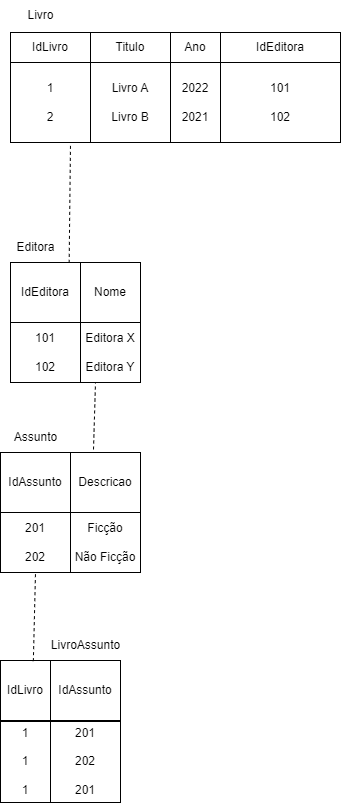

The diagram above was exported from draw.io. Its source (the exported page's mxGraphModel, read from the mxfile embedded in the PNG):
<mxGraphModel dx="593" dy="643" grid="1" gridSize="10" guides="1" tooltips="1" connect="1" arrows="1" fold="1" page="1" pageScale="1" pageWidth="850" pageHeight="1100" math="0" shadow="0" extFonts="Permanent Marker^https://fonts.googleapis.com/css?family=Permanent+Marker">
  <root>
    <mxCell id="0" />
    <mxCell id="1" parent="0" />
    <mxCell id="rrW4kJ-DiqWA_1mWFbDE-4" value="&lt;font style=&quot;vertical-align: inherit;&quot;&gt;&lt;font style=&quot;vertical-align: inherit;&quot;&gt;IdLivro&lt;/font&gt;&lt;/font&gt;" style="rounded=0;whiteSpace=wrap;html=1;" vertex="1" parent="1">
      <mxGeometry x="80" y="60" width="80" height="30" as="geometry" />
    </mxCell>
    <mxCell id="rrW4kJ-DiqWA_1mWFbDE-5" value="&lt;font style=&quot;vertical-align: inherit;&quot;&gt;&lt;font style=&quot;vertical-align: inherit;&quot;&gt;Livro&lt;/font&gt;&lt;/font&gt;" style="text;html=1;align=center;verticalAlign=middle;resizable=0;points=[];autosize=1;strokeColor=none;fillColor=none;" vertex="1" parent="1">
      <mxGeometry x="85" y="28" width="50" height="30" as="geometry" />
    </mxCell>
    <mxCell id="rrW4kJ-DiqWA_1mWFbDE-7" value="&lt;font style=&quot;vertical-align: inherit;&quot;&gt;&lt;font style=&quot;vertical-align: inherit;&quot;&gt;Titulo&lt;/font&gt;&lt;/font&gt;" style="rounded=0;whiteSpace=wrap;html=1;" vertex="1" parent="1">
      <mxGeometry x="160" y="60" width="80" height="30" as="geometry" />
    </mxCell>
    <mxCell id="rrW4kJ-DiqWA_1mWFbDE-8" value="&lt;font style=&quot;vertical-align: inherit;&quot;&gt;&lt;font style=&quot;vertical-align: inherit;&quot;&gt;Ano&lt;/font&gt;&lt;/font&gt;" style="rounded=0;whiteSpace=wrap;html=1;" vertex="1" parent="1">
      <mxGeometry x="240" y="60" width="50" height="30" as="geometry" />
    </mxCell>
    <mxCell id="rrW4kJ-DiqWA_1mWFbDE-9" value="&lt;font style=&quot;vertical-align: inherit;&quot;&gt;&lt;font style=&quot;vertical-align: inherit;&quot;&gt;IdEditora&lt;/font&gt;&lt;/font&gt;" style="rounded=0;whiteSpace=wrap;html=1;" vertex="1" parent="1">
      <mxGeometry x="290" y="60" width="120" height="30" as="geometry" />
    </mxCell>
    <mxCell id="rrW4kJ-DiqWA_1mWFbDE-12" value="&lt;font style=&quot;vertical-align: inherit;&quot;&gt;&lt;font style=&quot;vertical-align: inherit;&quot;&gt;1&lt;/font&gt;&lt;/font&gt;&lt;div&gt;&lt;font style=&quot;vertical-align: inherit;&quot;&gt;&lt;font style=&quot;vertical-align: inherit;&quot;&gt;&lt;br&gt;&lt;/font&gt;&lt;/font&gt;&lt;/div&gt;&lt;div&gt;&lt;font style=&quot;vertical-align: inherit;&quot;&gt;&lt;font style=&quot;vertical-align: inherit;&quot;&gt;&lt;font style=&quot;vertical-align: inherit;&quot;&gt;&lt;font style=&quot;vertical-align: inherit;&quot;&gt;2&lt;/font&gt;&lt;/font&gt;&lt;/font&gt;&lt;/font&gt;&lt;/div&gt;" style="whiteSpace=wrap;html=1;aspect=fixed;" vertex="1" parent="1">
      <mxGeometry x="80" y="90" width="80" height="80" as="geometry" />
    </mxCell>
    <mxCell id="rrW4kJ-DiqWA_1mWFbDE-13" value="&lt;font style=&quot;vertical-align: inherit;&quot;&gt;&lt;font style=&quot;vertical-align: inherit;&quot;&gt;Livro A&lt;/font&gt;&lt;/font&gt;&lt;div&gt;&lt;font style=&quot;vertical-align: inherit;&quot;&gt;&lt;font style=&quot;vertical-align: inherit;&quot;&gt;&lt;br&gt;&lt;/font&gt;&lt;/font&gt;&lt;/div&gt;&lt;div&gt;&lt;font style=&quot;vertical-align: inherit;&quot;&gt;&lt;font style=&quot;vertical-align: inherit;&quot;&gt;&lt;font style=&quot;vertical-align: inherit;&quot;&gt;&lt;font style=&quot;vertical-align: inherit;&quot;&gt;Livro B&lt;/font&gt;&lt;/font&gt;&lt;/font&gt;&lt;/font&gt;&lt;/div&gt;" style="whiteSpace=wrap;html=1;aspect=fixed;" vertex="1" parent="1">
      <mxGeometry x="160" y="90" width="80" height="80" as="geometry" />
    </mxCell>
    <mxCell id="rrW4kJ-DiqWA_1mWFbDE-15" value="&lt;font style=&quot;vertical-align: inherit;&quot;&gt;&lt;font style=&quot;vertical-align: inherit;&quot;&gt;2022&lt;/font&gt;&lt;/font&gt;&lt;div&gt;&lt;font style=&quot;vertical-align: inherit;&quot;&gt;&lt;font style=&quot;vertical-align: inherit;&quot;&gt;&lt;br&gt;&lt;/font&gt;&lt;/font&gt;&lt;/div&gt;&lt;div&gt;&lt;font style=&quot;vertical-align: inherit;&quot;&gt;&lt;font style=&quot;vertical-align: inherit;&quot;&gt;&lt;font style=&quot;vertical-align: inherit;&quot;&gt;&lt;font style=&quot;vertical-align: inherit;&quot;&gt;2021&lt;/font&gt;&lt;/font&gt;&lt;/font&gt;&lt;/font&gt;&lt;/div&gt;" style="rounded=0;whiteSpace=wrap;html=1;" vertex="1" parent="1">
      <mxGeometry x="240" y="90" width="50" height="80" as="geometry" />
    </mxCell>
    <mxCell id="rrW4kJ-DiqWA_1mWFbDE-16" value="&lt;font style=&quot;vertical-align: inherit;&quot;&gt;&lt;font style=&quot;vertical-align: inherit;&quot;&gt;101&lt;/font&gt;&lt;/font&gt;&lt;div&gt;&lt;font style=&quot;vertical-align: inherit;&quot;&gt;&lt;font style=&quot;vertical-align: inherit;&quot;&gt;&lt;br&gt;&lt;/font&gt;&lt;/font&gt;&lt;/div&gt;&lt;div&gt;&lt;font style=&quot;vertical-align: inherit;&quot;&gt;&lt;font style=&quot;vertical-align: inherit;&quot;&gt;&lt;font style=&quot;vertical-align: inherit;&quot;&gt;&lt;font style=&quot;vertical-align: inherit;&quot;&gt;102&lt;/font&gt;&lt;/font&gt;&lt;/font&gt;&lt;/font&gt;&lt;/div&gt;" style="rounded=0;whiteSpace=wrap;html=1;" vertex="1" parent="1">
      <mxGeometry x="290" y="90" width="120" height="80" as="geometry" />
    </mxCell>
    <mxCell id="rrW4kJ-DiqWA_1mWFbDE-18" value="&lt;font style=&quot;vertical-align: inherit;&quot;&gt;&lt;font style=&quot;vertical-align: inherit;&quot;&gt;IdEditora&lt;/font&gt;&lt;/font&gt;" style="rounded=0;whiteSpace=wrap;html=1;" vertex="1" parent="1">
      <mxGeometry x="80" y="290" width="70" height="60" as="geometry" />
    </mxCell>
    <mxCell id="rrW4kJ-DiqWA_1mWFbDE-19" value="&lt;font style=&quot;vertical-align: inherit;&quot;&gt;&lt;font style=&quot;vertical-align: inherit;&quot;&gt;Editora&lt;/font&gt;&lt;/font&gt;" style="text;html=1;align=center;verticalAlign=middle;resizable=0;points=[];autosize=1;strokeColor=none;fillColor=none;" vertex="1" parent="1">
      <mxGeometry x="75" y="260" width="60" height="30" as="geometry" />
    </mxCell>
    <mxCell id="rrW4kJ-DiqWA_1mWFbDE-20" value="&lt;font style=&quot;vertical-align: inherit;&quot;&gt;&lt;font style=&quot;vertical-align: inherit;&quot;&gt;Nome&lt;/font&gt;&lt;/font&gt;" style="rounded=0;whiteSpace=wrap;html=1;" vertex="1" parent="1">
      <mxGeometry x="150" y="290" width="60" height="60" as="geometry" />
    </mxCell>
    <mxCell id="rrW4kJ-DiqWA_1mWFbDE-21" value="101&lt;div&gt;&lt;br&gt;&lt;div&gt;102&lt;/div&gt;&lt;/div&gt;" style="rounded=0;whiteSpace=wrap;html=1;" vertex="1" parent="1">
      <mxGeometry x="80" y="350" width="70" height="60" as="geometry" />
    </mxCell>
    <mxCell id="rrW4kJ-DiqWA_1mWFbDE-23" value="Editora X&lt;div&gt;&lt;br&gt;&lt;/div&gt;&lt;div&gt;Editora Y&lt;/div&gt;" style="rounded=0;whiteSpace=wrap;html=1;" vertex="1" parent="1">
      <mxGeometry x="150" y="350" width="60" height="60" as="geometry" />
    </mxCell>
    <mxCell id="rrW4kJ-DiqWA_1mWFbDE-24" value="IdAssunto" style="rounded=0;whiteSpace=wrap;html=1;" vertex="1" parent="1">
      <mxGeometry x="70" y="480" width="70" height="60" as="geometry" />
    </mxCell>
    <mxCell id="rrW4kJ-DiqWA_1mWFbDE-25" value="" style="endArrow=none;dashed=1;html=1;rounded=0;entryX=0.25;entryY=1;entryDx=0;entryDy=0;" edge="1" parent="1" target="rrW4kJ-DiqWA_1mWFbDE-23">
      <mxGeometry width="50" height="50" relative="1" as="geometry">
        <mxPoint x="163" y="477" as="sourcePoint" />
        <mxPoint x="140" y="420" as="targetPoint" />
      </mxGeometry>
    </mxCell>
    <mxCell id="rrW4kJ-DiqWA_1mWFbDE-26" value="" style="endArrow=none;dashed=1;html=1;rounded=0;exitX=0.838;exitY=0.006;exitDx=0;exitDy=0;exitPerimeter=0;" edge="1" parent="1" source="rrW4kJ-DiqWA_1mWFbDE-18">
      <mxGeometry width="50" height="50" relative="1" as="geometry">
        <mxPoint x="90" y="220" as="sourcePoint" />
        <mxPoint x="140" y="170" as="targetPoint" />
      </mxGeometry>
    </mxCell>
    <mxCell id="rrW4kJ-DiqWA_1mWFbDE-27" value="Assunto" style="text;html=1;align=center;verticalAlign=middle;resizable=0;points=[];autosize=1;strokeColor=none;fillColor=none;" vertex="1" parent="1">
      <mxGeometry x="70" y="450" width="70" height="30" as="geometry" />
    </mxCell>
    <mxCell id="rrW4kJ-DiqWA_1mWFbDE-28" value="Descricao" style="rounded=0;whiteSpace=wrap;html=1;" vertex="1" parent="1">
      <mxGeometry x="140" y="480" width="70" height="60" as="geometry" />
    </mxCell>
    <mxCell id="rrW4kJ-DiqWA_1mWFbDE-29" value="201&lt;div&gt;&lt;br&gt;&lt;/div&gt;&lt;div&gt;202&lt;/div&gt;" style="rounded=0;whiteSpace=wrap;html=1;" vertex="1" parent="1">
      <mxGeometry x="70" y="540" width="70" height="60" as="geometry" />
    </mxCell>
    <mxCell id="rrW4kJ-DiqWA_1mWFbDE-30" value="Ficção&lt;div&gt;&lt;br&gt;&lt;/div&gt;&lt;div&gt;Não Ficção&lt;/div&gt;" style="rounded=0;whiteSpace=wrap;html=1;" vertex="1" parent="1">
      <mxGeometry x="140" y="540" width="70" height="60" as="geometry" />
    </mxCell>
    <mxCell id="rrW4kJ-DiqWA_1mWFbDE-31" value="IdLivro" style="rounded=0;whiteSpace=wrap;html=1;" vertex="1" parent="1">
      <mxGeometry x="70" y="688" width="50" height="60" as="geometry" />
    </mxCell>
    <mxCell id="rrW4kJ-DiqWA_1mWFbDE-32" value="LivroAssunto" style="text;html=1;align=center;verticalAlign=middle;resizable=0;points=[];autosize=1;strokeColor=none;fillColor=none;" vertex="1" parent="1">
      <mxGeometry x="110" y="658" width="90" height="30" as="geometry" />
    </mxCell>
    <mxCell id="rrW4kJ-DiqWA_1mWFbDE-33" value="IdAssunto" style="rounded=0;whiteSpace=wrap;html=1;" vertex="1" parent="1">
      <mxGeometry x="120" y="688" width="70" height="60" as="geometry" />
    </mxCell>
    <mxCell id="rrW4kJ-DiqWA_1mWFbDE-34" value="1&lt;div&gt;&lt;br&gt;&lt;div&gt;1&lt;/div&gt;&lt;div&gt;&lt;br&gt;&lt;/div&gt;&lt;div&gt;1&lt;/div&gt;&lt;/div&gt;" style="rounded=0;whiteSpace=wrap;html=1;" vertex="1" parent="1">
      <mxGeometry x="70" y="749" width="50" height="81" as="geometry" />
    </mxCell>
    <mxCell id="rrW4kJ-DiqWA_1mWFbDE-36" value="201&lt;div&gt;&lt;br&gt;&lt;/div&gt;&lt;div&gt;202&lt;/div&gt;&lt;div&gt;&lt;br&gt;&lt;/div&gt;&lt;div&gt;201&lt;/div&gt;" style="rounded=0;whiteSpace=wrap;html=1;" vertex="1" parent="1">
      <mxGeometry x="120" y="749" width="70" height="81" as="geometry" />
    </mxCell>
    <mxCell id="rrW4kJ-DiqWA_1mWFbDE-37" value="" style="endArrow=none;dashed=1;html=1;rounded=0;entryX=0.5;entryY=1;entryDx=0;entryDy=0;exitX=0.657;exitY=0.011;exitDx=0;exitDy=0;exitPerimeter=0;" edge="1" parent="1" source="rrW4kJ-DiqWA_1mWFbDE-31" target="rrW4kJ-DiqWA_1mWFbDE-29">
      <mxGeometry width="50" height="50" relative="1" as="geometry">
        <mxPoint x="105" y="680" as="sourcePoint" />
        <mxPoint x="130" y="638" as="targetPoint" />
      </mxGeometry>
    </mxCell>
  </root>
</mxGraphModel>